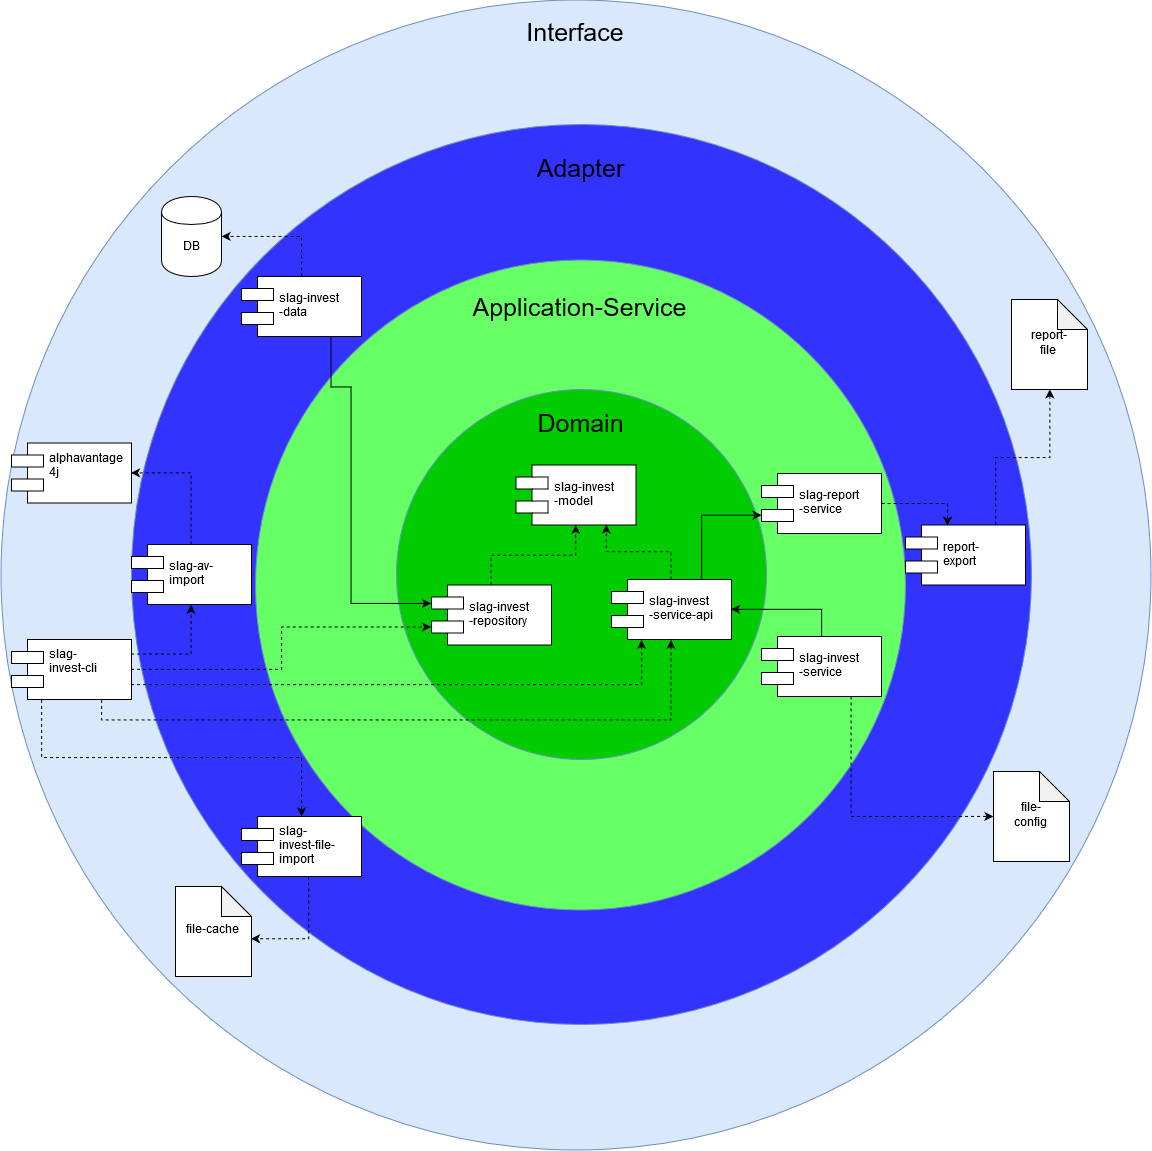

The diagram above was exported from draw.io. Its source (the exported page's mxGraphModel, read from the mxfile embedded in the PNG):
<mxGraphModel dx="2934" dy="676" grid="1" gridSize="10" guides="1" tooltips="1" connect="1" arrows="1" fold="1" page="1" pageScale="1" pageWidth="1654" pageHeight="1169" math="0" shadow="0">
  <root>
    <mxCell id="0" />
    <mxCell id="1" parent="0" />
    <mxCell id="USYOEg4gZ-U0oyaace7A-22" value="&lt;div&gt;&lt;br&gt;&lt;/div&gt;&lt;div&gt;&lt;font style=&quot;font-size: 25px&quot;&gt;Interface&lt;/font&gt;&lt;br&gt;&lt;/div&gt;&lt;div&gt;&lt;br&gt;&lt;/div&gt;&lt;div&gt;&lt;br&gt;&lt;/div&gt;&lt;div&gt;&lt;br&gt;&lt;/div&gt;&lt;div&gt;&lt;br&gt;&lt;/div&gt;&lt;div&gt;&lt;br&gt;&lt;/div&gt;&lt;div&gt;&lt;br&gt;&lt;/div&gt;&lt;div&gt;&lt;br&gt;&lt;/div&gt;&lt;div&gt;&lt;br&gt;&lt;/div&gt;&lt;div&gt;&lt;br&gt;&lt;/div&gt;&lt;div&gt;&lt;br&gt;&lt;/div&gt;&lt;div&gt;&lt;br&gt;&lt;/div&gt;&lt;div&gt;&lt;br&gt;&lt;/div&gt;&lt;div&gt;&lt;br&gt;&lt;/div&gt;&lt;div&gt;&lt;br&gt;&lt;/div&gt;&lt;div&gt;&lt;br&gt;&lt;/div&gt;&lt;div&gt;&lt;br&gt;&lt;/div&gt;&lt;div&gt;&lt;br&gt;&lt;/div&gt;&lt;div&gt;&lt;br&gt;&lt;/div&gt;&lt;div&gt;&lt;br&gt;&lt;/div&gt;&lt;div&gt;&lt;br&gt;&lt;/div&gt;&lt;div&gt;&lt;br&gt;&lt;/div&gt;&lt;div&gt;&lt;br&gt;&lt;/div&gt;&lt;div&gt;&lt;br&gt;&lt;/div&gt;&lt;div&gt;&lt;br&gt;&lt;/div&gt;&lt;div&gt;&lt;br&gt;&lt;/div&gt;&lt;div&gt;&lt;br&gt;&lt;/div&gt;&lt;div&gt;&lt;br&gt;&lt;/div&gt;&lt;div&gt;&lt;br&gt;&lt;/div&gt;&lt;div&gt;&lt;br&gt;&lt;/div&gt;&lt;div&gt;&lt;br&gt;&lt;/div&gt;&lt;div&gt;&lt;br&gt;&lt;/div&gt;&lt;div&gt;&lt;br&gt;&lt;/div&gt;&lt;div&gt;&lt;br&gt;&lt;/div&gt;&lt;div&gt;&lt;br&gt;&lt;/div&gt;&lt;div&gt;&lt;br&gt;&lt;/div&gt;&lt;div&gt;&lt;br&gt;&lt;/div&gt;&lt;div&gt;&lt;br&gt;&lt;/div&gt;&lt;div&gt;&lt;br&gt;&lt;/div&gt;&lt;div&gt;&lt;br&gt;&lt;/div&gt;&lt;div&gt;&lt;br&gt;&lt;/div&gt;&lt;div&gt;&lt;br&gt;&lt;/div&gt;&lt;div&gt;&lt;br&gt;&lt;/div&gt;&lt;div&gt;&lt;br&gt;&lt;/div&gt;&lt;div&gt;&lt;br&gt;&lt;/div&gt;&lt;div&gt;&lt;br&gt;&lt;/div&gt;&lt;div&gt;&lt;br&gt;&lt;/div&gt;&lt;div&gt;&lt;br&gt;&lt;/div&gt;&lt;div&gt;&lt;br&gt;&lt;/div&gt;&lt;div&gt;&lt;br&gt;&lt;/div&gt;&lt;div&gt;&lt;br&gt;&lt;/div&gt;&lt;div&gt;&lt;br&gt;&lt;/div&gt;&lt;div&gt;&lt;br&gt;&lt;/div&gt;&lt;div&gt;&lt;br&gt;&lt;/div&gt;&lt;div&gt;&lt;br&gt;&lt;/div&gt;&lt;div&gt;&lt;br&gt;&lt;/div&gt;&lt;div&gt;&lt;br&gt;&lt;/div&gt;&lt;div&gt;&lt;br&gt;&lt;/div&gt;&lt;div&gt;&lt;br&gt;&lt;/div&gt;&lt;div&gt;&lt;br&gt;&lt;/div&gt;&lt;div&gt;&lt;br&gt;&lt;/div&gt;&lt;div&gt;&lt;br&gt;&lt;/div&gt;&lt;div&gt;&lt;br&gt;&lt;/div&gt;&lt;div&gt;&lt;br&gt;&lt;/div&gt;&lt;div&gt;&lt;br&gt;&lt;/div&gt;&lt;div&gt;&lt;br&gt;&lt;/div&gt;&lt;div&gt;&lt;br&gt;&lt;/div&gt;&lt;div&gt;&lt;br&gt;&lt;/div&gt;&lt;div&gt;&lt;br&gt;&lt;/div&gt;&lt;div&gt;&lt;br&gt;&lt;/div&gt;&lt;div&gt;&lt;br&gt;&lt;/div&gt;&lt;div&gt;&lt;br&gt;&lt;/div&gt;&lt;div&gt;&lt;br&gt;&lt;/div&gt;&lt;div&gt;&lt;br&gt;&lt;/div&gt;&lt;div&gt;&lt;br&gt;&lt;/div&gt;&lt;div&gt;&lt;br&gt;&lt;/div&gt;&lt;div&gt;&lt;br&gt;&lt;/div&gt;" style="ellipse;whiteSpace=wrap;html=1;fillColor=#dae8fc;strokeColor=#6c8ebf;aspect=fixed;" parent="1" vertex="1">
      <mxGeometry x="-580.5" y="593.5" width="1150" height="1150" as="geometry" />
    </mxCell>
    <mxCell id="USYOEg4gZ-U0oyaace7A-14" value="&lt;div&gt;&lt;font style=&quot;font-size: 25px&quot;&gt;Adapter&lt;/font&gt;&lt;/div&gt;&lt;div&gt;&lt;font style=&quot;font-size: 25px&quot;&gt;&lt;br&gt;&lt;/font&gt;&lt;/div&gt;&lt;div&gt;&lt;font style=&quot;font-size: 25px&quot;&gt;&lt;br&gt;&lt;/font&gt;&lt;/div&gt;&lt;div&gt;&lt;font style=&quot;font-size: 25px&quot;&gt;&lt;br&gt;&lt;/font&gt;&lt;/div&gt;&lt;div&gt;&lt;font style=&quot;font-size: 25px&quot;&gt;&lt;br&gt;&lt;/font&gt;&lt;/div&gt;&lt;div&gt;&lt;font style=&quot;font-size: 25px&quot;&gt;&lt;br&gt;&lt;/font&gt;&lt;/div&gt;&lt;div&gt;&lt;font style=&quot;font-size: 25px&quot;&gt;&lt;br&gt;&lt;/font&gt;&lt;/div&gt;&lt;div&gt;&lt;font style=&quot;font-size: 25px&quot;&gt;&lt;br&gt;&lt;/font&gt;&lt;/div&gt;&lt;div&gt;&lt;font style=&quot;font-size: 25px&quot;&gt;&lt;br&gt;&lt;/font&gt;&lt;/div&gt;&lt;div&gt;&lt;font style=&quot;font-size: 25px&quot;&gt;&lt;br&gt;&lt;/font&gt;&lt;/div&gt;&lt;div&gt;&lt;font style=&quot;font-size: 25px&quot;&gt;&lt;br&gt;&lt;/font&gt;&lt;/div&gt;&lt;div&gt;&lt;font style=&quot;font-size: 25px&quot;&gt;&lt;br&gt;&lt;/font&gt;&lt;/div&gt;&lt;div&gt;&lt;font style=&quot;font-size: 25px&quot;&gt;&lt;br&gt;&lt;/font&gt;&lt;/div&gt;&lt;div&gt;&lt;font style=&quot;font-size: 25px&quot;&gt;&lt;br&gt;&lt;/font&gt;&lt;/div&gt;&lt;div&gt;&lt;font style=&quot;font-size: 25px&quot;&gt;&lt;br&gt;&lt;/font&gt;&lt;/div&gt;&lt;div&gt;&lt;br&gt;&lt;/div&gt;&lt;div&gt;&lt;br&gt;&lt;/div&gt;&lt;div&gt;&lt;br&gt;&lt;/div&gt;&lt;div&gt;&lt;br&gt;&lt;/div&gt;&lt;div&gt;&lt;br&gt;&lt;/div&gt;&lt;div&gt;&lt;br&gt;&lt;/div&gt;&lt;div&gt;&lt;br&gt;&lt;/div&gt;&lt;div&gt;&lt;br&gt;&lt;/div&gt;&lt;div&gt;&lt;br&gt;&lt;/div&gt;&lt;div&gt;&lt;br&gt;&lt;/div&gt;&lt;div&gt;&lt;br&gt;&lt;/div&gt;&lt;div&gt;&lt;br&gt;&lt;/div&gt;&lt;div&gt;&lt;br&gt;&lt;/div&gt;&lt;div&gt;&lt;br&gt;&lt;/div&gt;&lt;div&gt;&lt;br&gt;&lt;/div&gt;&lt;div&gt;&lt;br&gt;&lt;/div&gt;&lt;div&gt;&lt;br&gt;&lt;/div&gt;&lt;div&gt;&lt;br&gt;&lt;/div&gt;&lt;div&gt;&lt;br&gt;&lt;/div&gt;&lt;div&gt;&lt;br&gt;&lt;/div&gt;&lt;div&gt;&lt;br&gt;&lt;/div&gt;&lt;div&gt;&lt;br&gt;&lt;/div&gt;&lt;div&gt;&lt;br&gt;&lt;/div&gt;&lt;div&gt;&lt;br&gt;&lt;/div&gt;&lt;div&gt;&lt;br&gt;&lt;/div&gt;&lt;div&gt;&lt;br&gt;&lt;/div&gt;&lt;div&gt;&lt;br&gt;&lt;/div&gt;" style="ellipse;whiteSpace=wrap;html=1;fillColor=#3333FF;strokeColor=#6c8ebf;" parent="1" vertex="1">
      <mxGeometry x="-450" y="718" width="900" height="900" as="geometry" />
    </mxCell>
    <mxCell id="kjQQ_WJGtdUbN1OaixWd-25" value="&lt;div&gt;&lt;font style=&quot;font-size: 25px&quot;&gt;Application-Service&lt;/font&gt;&lt;/div&gt;&lt;div&gt;&lt;font style=&quot;font-size: 25px&quot;&gt;&lt;br&gt;&lt;/font&gt;&lt;/div&gt;&lt;div&gt;&lt;font style=&quot;font-size: 25px&quot;&gt;&lt;br&gt;&lt;/font&gt;&lt;/div&gt;&lt;div&gt;&lt;font style=&quot;font-size: 25px&quot;&gt;&lt;br&gt;&lt;/font&gt;&lt;/div&gt;&lt;div&gt;&lt;font style=&quot;font-size: 25px&quot;&gt;&lt;br&gt;&lt;/font&gt;&lt;/div&gt;&lt;div&gt;&lt;br&gt;&lt;/div&gt;&lt;div&gt;&lt;br&gt;&lt;/div&gt;&lt;div&gt;&lt;br&gt;&lt;/div&gt;&lt;div&gt;&lt;br&gt;&lt;/div&gt;&lt;div&gt;&lt;br&gt;&lt;/div&gt;&lt;div&gt;&lt;br&gt;&lt;/div&gt;&lt;div&gt;&lt;br&gt;&lt;/div&gt;&lt;div&gt;&lt;br&gt;&lt;/div&gt;&lt;div&gt;&lt;br&gt;&lt;/div&gt;&lt;div&gt;&lt;br&gt;&lt;/div&gt;&lt;div&gt;&lt;br&gt;&lt;/div&gt;&lt;div&gt;&lt;br&gt;&lt;/div&gt;&lt;div&gt;&lt;br&gt;&lt;/div&gt;&lt;div&gt;&lt;br&gt;&lt;/div&gt;&lt;div&gt;&lt;br&gt;&lt;/div&gt;&lt;div&gt;&lt;br&gt;&lt;/div&gt;&lt;div&gt;&lt;br&gt;&lt;/div&gt;&lt;div&gt;&lt;br&gt;&lt;/div&gt;&lt;div&gt;&lt;br&gt;&lt;/div&gt;&lt;div&gt;&lt;br&gt;&lt;/div&gt;&lt;div&gt;&lt;br&gt;&lt;/div&gt;&lt;div&gt;&lt;br&gt;&lt;/div&gt;&lt;div&gt;&lt;br&gt;&lt;/div&gt;&lt;div&gt;&lt;br&gt;&lt;/div&gt;&lt;div&gt;&lt;br&gt;&lt;/div&gt;&lt;div&gt;&lt;br&gt;&lt;/div&gt;&lt;div&gt;&lt;br&gt;&lt;/div&gt;&lt;div&gt;&lt;br&gt;&lt;/div&gt;&lt;div&gt;&lt;br&gt;&lt;/div&gt;&lt;div&gt;&lt;br&gt;&lt;/div&gt;" style="ellipse;whiteSpace=wrap;html=1;aspect=fixed;fillColor=#66FF66;strokeColor=#6c8ebf;" parent="1" vertex="1">
      <mxGeometry x="-326" y="853.5" width="650" height="650" as="geometry" />
    </mxCell>
    <mxCell id="kjQQ_WJGtdUbN1OaixWd-24" value="&lt;div&gt;&lt;font style=&quot;font-size: 25px&quot;&gt;Domain&lt;/font&gt;&lt;/div&gt;&lt;div&gt;&lt;font style=&quot;font-size: 25px&quot;&gt;&lt;br&gt;&lt;/font&gt;&lt;/div&gt;&lt;div&gt;&lt;font style=&quot;font-size: 25px&quot;&gt;&lt;br&gt;&lt;/font&gt;&lt;/div&gt;&lt;div&gt;&lt;font style=&quot;font-size: 25px&quot;&gt;&lt;br&gt;&lt;/font&gt;&lt;/div&gt;&lt;div&gt;&lt;font style=&quot;font-size: 25px&quot;&gt;&lt;br&gt;&lt;/font&gt;&lt;/div&gt;&lt;div&gt;&lt;font style=&quot;font-size: 25px&quot;&gt;&lt;br&gt;&lt;/font&gt;&lt;/div&gt;&lt;div&gt;&lt;font style=&quot;font-size: 25px&quot;&gt;&lt;br&gt;&lt;/font&gt;&lt;/div&gt;&lt;div&gt;&lt;font style=&quot;font-size: 25px&quot;&gt;&lt;br&gt;&lt;/font&gt;&lt;/div&gt;&lt;div&gt;&lt;font style=&quot;font-size: 25px&quot;&gt;&lt;br&gt;&lt;/font&gt;&lt;/div&gt;&lt;div&gt;&lt;br&gt;&lt;/div&gt;&lt;div&gt;&lt;br&gt;&lt;/div&gt;&lt;div&gt;&lt;br&gt;&lt;/div&gt;&lt;div&gt;&lt;br&gt;&lt;/div&gt;" style="ellipse;whiteSpace=wrap;html=1;aspect=fixed;fillColor=#00CC00;strokeColor=#6c8ebf;" parent="1" vertex="1">
      <mxGeometry x="-185" y="983" width="370" height="370" as="geometry" />
    </mxCell>
    <mxCell id="USYOEg4gZ-U0oyaace7A-8" value="" style="edgeStyle=orthogonalEdgeStyle;rounded=0;orthogonalLoop=1;jettySize=auto;html=1;dashed=1;" parent="1" source="kjQQ_WJGtdUbN1OaixWd-7" target="USYOEg4gZ-U0oyaace7A-7" edge="1">
      <mxGeometry relative="1" as="geometry" />
    </mxCell>
    <mxCell id="jvkMC8kC1l68sUD3oFWT-15" value="" style="edgeStyle=orthogonalEdgeStyle;rounded=0;orthogonalLoop=1;jettySize=auto;html=1;entryX=0;entryY=0.3;entryDx=0;entryDy=0;exitX=0.75;exitY=1;exitDx=0;exitDy=0;" parent="1" source="jvkMC8kC1l68sUD3oFWT-14" target="kjQQ_WJGtdUbN1OaixWd-7" edge="1">
      <mxGeometry relative="1" as="geometry">
        <Array as="points">
          <mxPoint x="-250" y="980" />
          <mxPoint x="-230" y="980" />
          <mxPoint x="-230" y="1197" />
        </Array>
      </mxGeometry>
    </mxCell>
    <mxCell id="kjQQ_WJGtdUbN1OaixWd-7" value="slag-invest&#10;-repository" style="shape=component;align=left;spacingLeft=36;" parent="1" vertex="1">
      <mxGeometry x="-150" y="1178.5" width="120" height="60" as="geometry" />
    </mxCell>
    <mxCell id="jvkMC8kC1l68sUD3oFWT-14" value="slag-invest&#10;-data" style="shape=component;align=left;spacingLeft=36;" parent="1" vertex="1">
      <mxGeometry x="-340" y="870" width="120" height="60" as="geometry" />
    </mxCell>
    <mxCell id="USYOEg4gZ-U0oyaace7A-7" value="slag-invest&#10;-model" style="shape=component;align=left;spacingLeft=36;" parent="1" vertex="1">
      <mxGeometry x="-65.5" y="1058.5" width="120" height="60" as="geometry" />
    </mxCell>
    <mxCell id="USYOEg4gZ-U0oyaace7A-12" value="" style="edgeStyle=orthogonalEdgeStyle;rounded=0;orthogonalLoop=1;jettySize=auto;html=1;entryX=0.75;entryY=1;entryDx=0;entryDy=0;dashed=1;" parent="1" source="USYOEg4gZ-U0oyaace7A-9" target="USYOEg4gZ-U0oyaace7A-7" edge="1">
      <mxGeometry relative="1" as="geometry" />
    </mxCell>
    <mxCell id="jvkMC8kC1l68sUD3oFWT-11" value="" style="edgeStyle=orthogonalEdgeStyle;rounded=0;orthogonalLoop=1;jettySize=auto;html=1;exitX=0.5;exitY=0;exitDx=0;exitDy=0;entryX=1;entryY=0.5;entryDx=0;entryDy=0;" parent="1" source="jvkMC8kC1l68sUD3oFWT-10" target="USYOEg4gZ-U0oyaace7A-9" edge="1">
      <mxGeometry relative="1" as="geometry" />
    </mxCell>
    <mxCell id="USYOEg4gZ-U0oyaace7A-9" value="slag-invest&#10;-service-api" style="shape=component;align=left;spacingLeft=36;" parent="1" vertex="1">
      <mxGeometry x="30" y="1173" width="120" height="60" as="geometry" />
    </mxCell>
    <mxCell id="jvkMC8kC1l68sUD3oFWT-10" value="slag-invest&#10;-service" style="shape=component;align=left;spacingLeft=36;" parent="1" vertex="1">
      <mxGeometry x="180" y="1230" width="120" height="60" as="geometry" />
    </mxCell>
    <mxCell id="RAELHP-o9qOvvOCKCjHL-4" style="edgeStyle=orthogonalEdgeStyle;rounded=0;orthogonalLoop=1;jettySize=auto;html=1;exitX=0.75;exitY=0;exitDx=0;exitDy=0;entryX=0;entryY=0.7;entryDx=0;entryDy=0;" edge="1" parent="1" source="USYOEg4gZ-U0oyaace7A-9" target="RAELHP-o9qOvvOCKCjHL-2">
      <mxGeometry relative="1" as="geometry" />
    </mxCell>
    <mxCell id="RAELHP-o9qOvvOCKCjHL-5" style="edgeStyle=orthogonalEdgeStyle;rounded=0;orthogonalLoop=1;jettySize=auto;html=1;exitX=1;exitY=0.5;exitDx=0;exitDy=0;entryX=0.35;entryY=0.013;entryDx=0;entryDy=0;entryPerimeter=0;dashed=1;" edge="1" parent="1" source="RAELHP-o9qOvvOCKCjHL-2" target="jvkMC8kC1l68sUD3oFWT-27">
      <mxGeometry relative="1" as="geometry" />
    </mxCell>
    <mxCell id="RAELHP-o9qOvvOCKCjHL-2" value="slag-report&#10;-service" style="shape=component;align=left;spacingLeft=36;" vertex="1" parent="1">
      <mxGeometry x="180" y="1067" width="120" height="60" as="geometry" />
    </mxCell>
    <mxCell id="jvkMC8kC1l68sUD3oFWT-30" style="edgeStyle=orthogonalEdgeStyle;rounded=0;orthogonalLoop=1;jettySize=auto;html=1;exitX=0.75;exitY=0;exitDx=0;exitDy=0;entryX=0.5;entryY=1;entryDx=0;entryDy=0;entryPerimeter=0;dashed=1;" parent="1" source="jvkMC8kC1l68sUD3oFWT-27" target="jvkMC8kC1l68sUD3oFWT-26" edge="1">
      <mxGeometry relative="1" as="geometry" />
    </mxCell>
    <mxCell id="jvkMC8kC1l68sUD3oFWT-27" value="report-&#10;export" style="shape=component;align=left;spacingLeft=36;" parent="1" vertex="1">
      <mxGeometry x="324" y="1118.5" width="120" height="60" as="geometry" />
    </mxCell>
    <mxCell id="jvkMC8kC1l68sUD3oFWT-7" value="" style="edgeStyle=orthogonalEdgeStyle;rounded=0;orthogonalLoop=1;jettySize=auto;html=1;dashed=1;entryX=1;entryY=0.5;entryDx=0;entryDy=0;" parent="1" source="jvkMC8kC1l68sUD3oFWT-2" target="jvkMC8kC1l68sUD3oFWT-6" edge="1">
      <mxGeometry relative="1" as="geometry" />
    </mxCell>
    <mxCell id="jvkMC8kC1l68sUD3oFWT-2" value="slag-av-&#10;import" style="shape=component;align=left;spacingLeft=36;" parent="1" vertex="1">
      <mxGeometry x="-450" y="1138" width="120" height="60" as="geometry" />
    </mxCell>
    <mxCell id="jvkMC8kC1l68sUD3oFWT-6" value="alphavantage&#10;4j&#10;" style="shape=component;align=left;spacingLeft=36;" parent="1" vertex="1">
      <mxGeometry x="-570" y="1036.5" width="120" height="60" as="geometry" />
    </mxCell>
    <mxCell id="jvkMC8kC1l68sUD3oFWT-19" value="" style="edgeStyle=orthogonalEdgeStyle;rounded=0;orthogonalLoop=1;jettySize=auto;html=1;exitX=0.25;exitY=1;exitDx=0;exitDy=0;dashed=1;" parent="1" source="jvkMC8kC1l68sUD3oFWT-4" target="jvkMC8kC1l68sUD3oFWT-18" edge="1">
      <mxGeometry relative="1" as="geometry" />
    </mxCell>
    <mxCell id="RAELHP-o9qOvvOCKCjHL-1" style="edgeStyle=orthogonalEdgeStyle;rounded=0;orthogonalLoop=1;jettySize=auto;html=1;exitX=1;exitY=0.5;exitDx=0;exitDy=0;entryX=0;entryY=0.7;entryDx=0;entryDy=0;dashed=1;" edge="1" parent="1" source="jvkMC8kC1l68sUD3oFWT-4" target="kjQQ_WJGtdUbN1OaixWd-7">
      <mxGeometry relative="1" as="geometry" />
    </mxCell>
    <mxCell id="jvkMC8kC1l68sUD3oFWT-4" value="slag-&#10;invest-cli&#10;" style="shape=component;align=left;spacingLeft=36;" parent="1" vertex="1">
      <mxGeometry x="-570" y="1233" width="120" height="60" as="geometry" />
    </mxCell>
    <mxCell id="jvkMC8kC1l68sUD3oFWT-18" value="slag-&#10;invest-file-&#10;import" style="shape=component;align=left;spacingLeft=36;" parent="1" vertex="1">
      <mxGeometry x="-340" y="1410" width="120" height="60" as="geometry" />
    </mxCell>
    <mxCell id="jvkMC8kC1l68sUD3oFWT-8" value="" style="edgeStyle=orthogonalEdgeStyle;rounded=0;orthogonalLoop=1;jettySize=auto;html=1;exitX=1;exitY=0.25;exitDx=0;exitDy=0;entryX=0.5;entryY=1;entryDx=0;entryDy=0;dashed=1;" parent="1" source="jvkMC8kC1l68sUD3oFWT-4" target="jvkMC8kC1l68sUD3oFWT-2" edge="1">
      <mxGeometry relative="1" as="geometry">
        <mxPoint x="-589.9705882352941" y="1563.0294117647059" as="sourcePoint" />
        <mxPoint x="-395" y="1530" as="targetPoint" />
      </mxGeometry>
    </mxCell>
    <mxCell id="jvkMC8kC1l68sUD3oFWT-12" value="" style="edgeStyle=orthogonalEdgeStyle;rounded=0;orthogonalLoop=1;jettySize=auto;html=1;exitX=0.75;exitY=1;exitDx=0;exitDy=0;dashed=1;entryX=0.5;entryY=1;entryDx=0;entryDy=0;" parent="1" source="jvkMC8kC1l68sUD3oFWT-4" target="USYOEg4gZ-U0oyaace7A-9" edge="1">
      <mxGeometry relative="1" as="geometry">
        <mxPoint x="-430" y="1333" as="sourcePoint" />
        <mxPoint x="-380" y="1208" as="targetPoint" />
      </mxGeometry>
    </mxCell>
    <mxCell id="jvkMC8kC1l68sUD3oFWT-13" value="DB" style="shape=cylinder;whiteSpace=wrap;html=1;boundedLbl=1;backgroundOutline=1;" parent="1" vertex="1">
      <mxGeometry x="-420" y="790" width="60" height="80" as="geometry" />
    </mxCell>
    <mxCell id="jvkMC8kC1l68sUD3oFWT-16" value="" style="edgeStyle=orthogonalEdgeStyle;rounded=0;orthogonalLoop=1;jettySize=auto;html=1;exitX=0.5;exitY=0;exitDx=0;exitDy=0;entryX=1;entryY=0.5;entryDx=0;entryDy=0;dashed=1;" parent="1" source="jvkMC8kC1l68sUD3oFWT-14" target="jvkMC8kC1l68sUD3oFWT-13" edge="1">
      <mxGeometry relative="1" as="geometry">
        <mxPoint x="-270" y="940" as="sourcePoint" />
        <mxPoint x="-65" y="1106.5" as="targetPoint" />
      </mxGeometry>
    </mxCell>
    <mxCell id="jvkMC8kC1l68sUD3oFWT-17" value="&lt;div&gt;file-cache&lt;br&gt;&lt;/div&gt;" style="shape=note;whiteSpace=wrap;html=1;backgroundOutline=1;darkOpacity=0.05;" parent="1" vertex="1">
      <mxGeometry x="-406" y="1480" width="76" height="90" as="geometry" />
    </mxCell>
    <mxCell id="jvkMC8kC1l68sUD3oFWT-20" value="" style="edgeStyle=orthogonalEdgeStyle;rounded=0;orthogonalLoop=1;jettySize=auto;html=1;exitX=0.558;exitY=1;exitDx=0;exitDy=0;exitPerimeter=0;entryX=1;entryY=0.578;entryDx=0;entryDy=0;entryPerimeter=0;dashed=1;" parent="1" source="jvkMC8kC1l68sUD3oFWT-18" target="jvkMC8kC1l68sUD3oFWT-17" edge="1">
      <mxGeometry relative="1" as="geometry">
        <mxPoint x="-470" y="1303" as="sourcePoint" />
        <mxPoint x="-270" y="1420" as="targetPoint" />
      </mxGeometry>
    </mxCell>
    <mxCell id="jvkMC8kC1l68sUD3oFWT-21" value="&lt;div&gt;file-&lt;/div&gt;&lt;div&gt;config&lt;br&gt;&lt;/div&gt;" style="shape=note;whiteSpace=wrap;html=1;backgroundOutline=1;darkOpacity=0.05;" parent="1" vertex="1">
      <mxGeometry x="412" y="1365" width="76" height="90" as="geometry" />
    </mxCell>
    <mxCell id="jvkMC8kC1l68sUD3oFWT-22" value="" style="edgeStyle=orthogonalEdgeStyle;rounded=0;orthogonalLoop=1;jettySize=auto;html=1;exitX=0.75;exitY=1;exitDx=0;exitDy=0;entryX=0;entryY=0.5;entryDx=0;entryDy=0;dashed=1;entryPerimeter=0;" parent="1" source="jvkMC8kC1l68sUD3oFWT-10" target="jvkMC8kC1l68sUD3oFWT-21" edge="1">
      <mxGeometry relative="1" as="geometry">
        <mxPoint x="-439.4285714285711" y="1287.571428571429" as="sourcePoint" />
        <mxPoint x="180.5714285714289" y="1363.2857142857142" as="targetPoint" />
      </mxGeometry>
    </mxCell>
    <mxCell id="jvkMC8kC1l68sUD3oFWT-23" value="" style="edgeStyle=orthogonalEdgeStyle;rounded=0;orthogonalLoop=1;jettySize=auto;html=1;exitX=1;exitY=0.75;exitDx=0;exitDy=0;dashed=1;entryX=0.25;entryY=1;entryDx=0;entryDy=0;" parent="1" source="jvkMC8kC1l68sUD3oFWT-4" target="USYOEg4gZ-U0oyaace7A-9" edge="1">
      <mxGeometry relative="1" as="geometry">
        <mxPoint x="-529.4285714285711" y="1303.2857142857142" as="sourcePoint" />
        <mxPoint x="-269.4285714285711" y="1420" as="targetPoint" />
      </mxGeometry>
    </mxCell>
    <mxCell id="jvkMC8kC1l68sUD3oFWT-26" value="&lt;div&gt;report-&lt;/div&gt;&lt;div&gt;file&lt;br&gt;&lt;/div&gt;" style="shape=note;whiteSpace=wrap;html=1;backgroundOutline=1;darkOpacity=0.05;" parent="1" vertex="1">
      <mxGeometry x="430" y="893" width="76" height="90" as="geometry" />
    </mxCell>
  </root>
</mxGraphModel>